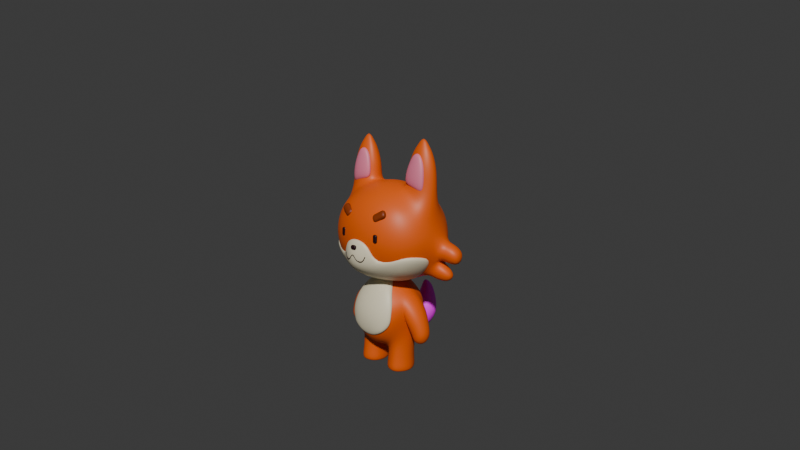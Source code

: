 # Source: fox.blend  (saved by Blender 4.3.32; exported with 4.5.12 LTS)
import bpy
from mathutils import Matrix  # noqa: F401  (used for matrix-valued properties, if any)

bpy.ops.wm.read_factory_settings(use_empty=True)
scene = bpy.context.scene
scene.name = 'Scene'

# ---- collections
col_collection = bpy.data.collections.new('Collection'); scene.collection.children.link(col_collection)

# ---- images (referenced by path relative to the original .blend; pixels are not part of the script)
import os
ASSET_DIR = os.environ.get("B2B_ASSET_DIR", "")  # directory of the original .blend (textures are referenced by path, not embedded)
HERE = os.path.dirname(os.path.abspath(__file__))  # packed textures are extracted next to this script under _unpacked/

def load_image(name, relpath, width, height, colorspace="sRGB"):
    """Load a texture the original file referenced (path relative to the .blend, or extracted next to this script)."""
    p = next((c for c in (os.path.join(HERE, relpath), os.path.join(ASSET_DIR, relpath)) if relpath and os.path.exists(c)), "")
    if p:
        img = bpy.data.images.load(p, check_existing=True)
        img.name = name
    else:  # same state as the original file: an image datablock whose file is absent (Cycles renders it pink)
        img = bpy.data.images.new(name, width, height)
        img.source = "FILE"
        img.filepath = "//" + (relpath or name)
    img.colorspace_settings.name = colorspace
    return img
img_tale = load_image('tale', '', 1024, 1024, 'sRGB')

# ---- materials (node trees are filled in below, after node groups)
mat_material = bpy.data.materials.new('Material')
mat_material.alpha_threshold = 0.0
mat_material.roughness = 0.5
mat_material.line_color = (0.0, 0.0, 0.0, 1.0)
mat_material_002 = bpy.data.materials.new('Material.002')
mat_material_009 = bpy.data.materials.new('Material.009')
mat_material_007 = bpy.data.materials.new('Material.007')
mat_material_008 = bpy.data.materials.new('Material.008')
mat_material_003 = bpy.data.materials.new('Material.003')
mat_material_006 = bpy.data.materials.new('Material.006')
mat_material_005 = bpy.data.materials.new('Material.005')
mat_material_004 = bpy.data.materials.new('Material.004')
mat_material_001 = bpy.data.materials.new('Material.001')

# ---- material node trees
mat_material.use_nodes = True; mat_material.node_tree.nodes.clear()
_N = mat_material.node_tree.nodes; _L = mat_material.node_tree.links
n0 = _N.new('ShaderNodeOutputMaterial'); n0.name = 'Material Output'; n0.location = (300, 300)
n1 = _N.new('ShaderNodeBsdfPrincipled'); n1.name = 'Principled BSDF'; n1.location = (10, 300)
n1.inputs[0].default_value = (0.7991, 0.1095, 0.0, 1.0)
n1.inputs[3].default_value = 1.45
_L.new(n1.outputs[0], n0.inputs[0])
n0.is_active_output = True
mat_material_002.use_nodes = True; mat_material_002.node_tree.nodes.clear()
_N = mat_material_002.node_tree.nodes; _L = mat_material_002.node_tree.links
n0 = _N.new('ShaderNodeBsdfPrincipled'); n0.name = 'Principled BSDF'; n0.location = (10, 300)
n0.inputs[0].default_value = (0.7991, 0.1095, 0.0, 1.0)
n1 = _N.new('ShaderNodeOutputMaterial'); n1.name = 'Material Output'; n1.location = (300, 300)
_L.new(n0.outputs[0], n1.inputs[0])
n1.is_active_output = True
mat_material_009.use_nodes = True; mat_material_009.node_tree.nodes.clear()
_N = mat_material_009.node_tree.nodes; _L = mat_material_009.node_tree.links
n0 = _N.new('ShaderNodeBsdfPrincipled'); n0.name = 'Principled BSDF'; n0.location = (10, 300)
n0.inputs[0].default_value = (0.7991, 0.7231, 0.5149, 1.0)
n1 = _N.new('ShaderNodeOutputMaterial'); n1.name = 'Material Output'; n1.location = (300, 300)
_L.new(n0.outputs[0], n1.inputs[0])
n1.is_active_output = True
mat_material_007.use_nodes = True; mat_material_007.node_tree.nodes.clear()
_N = mat_material_007.node_tree.nodes; _L = mat_material_007.node_tree.links
n0 = _N.new('ShaderNodeBsdfPrincipled'); n0.name = 'Principled BSDF'; n0.location = (10, 300)
n0.inputs[0].default_value = (0.8016, 0.2041, 0.3188, 1.0)
n1 = _N.new('ShaderNodeOutputMaterial'); n1.name = 'Material Output'; n1.location = (300, 300)
_L.new(n0.outputs[0], n1.inputs[0])
n1.is_active_output = True
mat_material_008.use_nodes = True; mat_material_008.node_tree.nodes.clear()
_N = mat_material_008.node_tree.nodes; _L = mat_material_008.node_tree.links
n0 = _N.new('ShaderNodeBsdfPrincipled'); n0.name = 'Principled BSDF'; n0.location = (10, 300)
n0.inputs[0].default_value = (0.7991, 0.7231, 0.5149, 1.0)
n1 = _N.new('ShaderNodeOutputMaterial'); n1.name = 'Material Output'; n1.location = (300, 300)
_L.new(n0.outputs[0], n1.inputs[0])
n1.is_active_output = True
mat_material_003.use_nodes = True; mat_material_003.node_tree.nodes.clear()
_N = mat_material_003.node_tree.nodes; _L = mat_material_003.node_tree.links
n0 = _N.new('ShaderNodeBsdfPrincipled'); n0.name = 'Principled BSDF'; n0.location = (10, 300)
n0.inputs[0].default_value = (0.016, 0.0, 0.002732, 1.0)
n1 = _N.new('ShaderNodeOutputMaterial'); n1.name = 'Material Output'; n1.location = (300, 300)
_L.new(n0.outputs[0], n1.inputs[0])
n1.is_active_output = True
mat_material_006.use_nodes = True; mat_material_006.node_tree.nodes.clear()
_N = mat_material_006.node_tree.nodes; _L = mat_material_006.node_tree.links
n0 = _N.new('ShaderNodeBsdfPrincipled'); n0.name = 'Principled BSDF'; n0.location = (10, 300)
n0.inputs[0].default_value = (0.2382, 0.03341, 0.0, 1.0)
n1 = _N.new('ShaderNodeOutputMaterial'); n1.name = 'Material Output'; n1.location = (300, 300)
_L.new(n0.outputs[0], n1.inputs[0])
n1.is_active_output = True
mat_material_005.use_nodes = True; mat_material_005.node_tree.nodes.clear()
_N = mat_material_005.node_tree.nodes; _L = mat_material_005.node_tree.links
n0 = _N.new('ShaderNodeBsdfPrincipled'); n0.name = 'Principled BSDF'; n0.location = (10, 300)
n0.inputs[0].default_value = (0.016, 0.0, 0.002732, 1.0)
n1 = _N.new('ShaderNodeOutputMaterial'); n1.name = 'Material Output'; n1.location = (300, 300)
_L.new(n0.outputs[0], n1.inputs[0])
n1.is_active_output = True
mat_material_004.use_nodes = True; mat_material_004.node_tree.nodes.clear()
_N = mat_material_004.node_tree.nodes; _L = mat_material_004.node_tree.links
n0 = _N.new('ShaderNodeBsdfPrincipled'); n0.name = 'Principled BSDF'; n0.location = (10, 300)
n0.inputs[0].default_value = (0.016, 0.0, 0.002732, 1.0)
n1 = _N.new('ShaderNodeOutputMaterial'); n1.name = 'Material Output'; n1.location = (300, 300)
_L.new(n0.outputs[0], n1.inputs[0])
n1.is_active_output = True
mat_material_001.use_nodes = True; mat_material_001.node_tree.nodes.clear()
_N = mat_material_001.node_tree.nodes; _L = mat_material_001.node_tree.links
n0 = _N.new('ShaderNodeBsdfPrincipled'); n0.name = 'Principled BSDF'; n0.location = (10, 300)
n1 = _N.new('ShaderNodeOutputMaterial'); n1.name = 'Material Output'; n1.location = (300, 300)
n2 = _N.new('ShaderNodeTexImage'); n2.name = 'Image Texture'; n2.location = (-280, 280)
n2.image = img_tale
_L.new(n0.outputs[0], n1.inputs[0])
_L.new(n2.outputs[0], n0.inputs[0])
n1.is_active_output = True

# ---- world
world_world = bpy.data.worlds.new('World'); scene.world = world_world
world_world.use_nodes = True; world_world.node_tree.nodes.clear()
_N = world_world.node_tree.nodes; _L = world_world.node_tree.links
n0 = _N.new('ShaderNodeOutputWorld'); n0.name = 'World Output'; n0.location = (300, 300)
n1 = _N.new('ShaderNodeBackground'); n1.name = 'Background'; n1.location = (10, 300)
n1.inputs[0].default_value = (0.05088, 0.05088, 0.05088, 1.0)
_L.new(n1.outputs[0], n0.inputs[0])
n0.is_active_output = True
world_world.color = (0.05088, 0.05088, 0.05088)
world_world.sun_shadow_jitter_overblur = 0.0

# ---- cameras
cam_camera = bpy.data.cameras.new('Camera')
cam_camera.clip_end = 100.0
cam_camera.lens = 26.49
cam_camera.ortho_scale = 7.314

# ---- meshes
me_cube_001 = bpy.data.meshes.new('Cube.001')
me_cube_001.from_pydata([(0.5, 0.5, 0.5175), (0.3973, 0.5, -0.5532), (0.4725, -0.5, 0.5084), (0.4248, -0.5, -0.489), (0.2244, 0.5729, -0.5943), (0.0, 0.6096, -0.6084), (0.5729, 0.5729, 0.293), (0.5962, 0.6096, -0.01764), (0.5214, 0.5729, -0.338), (0.5729, -0.5729, 0.293), (0.5962, -0.6096, -0.01764), (0.5397, -0.5729, -0.251), (0.2966, -0.5729, 0.6104), (0.0, -0.6096, 0.6597), (0.5922, 0.2482, 0.5591), (0.6114, -2.438e-09, 0.6529), (0.6197, -0.2482, 0.5728), (0.0, -0.6096, -0.6084), (0.2244, -0.5729, -0.5943), (0.0, 0.6096, 0.6597), (0.2966, 0.5729, 0.6104), (0.4461, -0.3665, -0.6521), (0.4461, 0.3665, -0.6521), (0.3162, 0.3162, 0.8382), (0.0, 0.3331, 0.9291), (0.3331, -6.519e-09, 0.9291), (0.0, 8.382e-09, 1.046), (0.3162, -0.3162, 0.8382), (0.0, -0.3331, 0.9291), (0.2983, -0.729, -0.3245), (0.3332, -0.7818, -4.786e-05), (0.3162, -0.729, 0.3131), (0.0, -0.7818, -0.3331), (0.0, -0.8395, -7.54e-05), (0.0, -0.7818, 0.331), (0.0, 0.3331, -0.779), (0.1965, 0.2712, -0.731), (0.0, -5.732e-09, -0.8384), (0.1259, 9.193e-09, -0.8383), (0.0, -0.3331, -0.779), (0.1965, -0.2712, -0.731), (0.6089, 0.2712, -0.4469), (0.7382, 0.2634, 0.02364), (0.7339, 0.3583, 0.315), (0.7342, 2.957e-10, -0.4192), (0.8001, 1.719e-08, -0.05796), (0.6089, -0.2712, -0.4469), (0.7382, -0.2634, 0.02364), (0.7339, -0.3583, 0.315), (0.0, 0.7818, -0.3331), (0.0, 0.8395, -7.54e-05), (0.0, 0.7818, 0.331), (0.2983, 0.729, -0.3245), (0.3332, 0.7818, -4.78e-05), (0.3162, 0.729, 0.3131), (0.4461, -0.3665, -0.9229), (0.4461, 0.3665, -0.9229), (0.1965, 0.2712, -0.9229), (0.1259, 9.193e-09, -0.9229), (0.1965, -0.2712, -0.9229), (0.6089, 0.2712, -0.9229), (0.7342, 2.957e-10, -0.9229), (0.6089, -0.2712, -0.9229), (0.4472, -0.3816, -1.111), (0.4472, 0.3816, -1.111), (0.1873, 0.2823, -1.111), (0.1138, 9.768e-09, -1.111), (0.1873, -0.2823, -1.111), (0.6166, 0.2823, -1.111), (0.7471, 5.042e-10, -1.111), (0.6166, -0.2823, -1.111), (0.4491, -0.4091, -1.332), (0.4491, 0.4091, -1.332), (0.1705, 0.3027, -1.332), (0.09171, 1.082e-08, -1.332), (0.1705, -0.3027, -1.332), (0.6307, 0.3027, -1.332), (0.7706, 8.848e-10, -1.332), (0.6307, -0.3027, -1.332), (0.4378, -0.2485, -1.332), (0.4378, 0.2485, -1.332), (0.2686, 0.1839, -1.332), (0.2207, 5.723e-09, -1.332), (0.2686, -0.1839, -1.332), (0.5482, 0.1839, -1.332), (0.6331, -3.096e-10, -1.332), (0.5482, -0.1839, -1.332), (0.4204, -1.863e-09, -1.332), (0.7196, 0.2482, 0.5046), (0.7218, 4.881e-09, 0.5984), (0.7196, -0.2482, 0.5046), (0.7069, 0.2634, -0.03066), (0.7138, 0.3583, 0.2607), (0.705, 2.448e-08, -0.1122), (0.7069, -0.2634, -0.03066), (0.7138, -0.3583, 0.2607), (0.9839, 0.2147, 0.2107), (1.018, 4.163e-08, 0.2843), (0.9839, -0.2147, 0.2107), (0.7893, 0.2278, -0.2096), (0.8952, 0.3099, 0.01911), (0.7597, 5.096e-08, -0.2737), (0.7893, -0.2278, -0.2096), (0.8952, -0.3099, 0.01911), (1.126, 0.1653, -0.139), (1.175, 8.465e-08, -0.1008), (1.126, -0.1653, -0.139), (0.8432, 0.1755, -0.357), (0.9969, 0.2387, -0.2383), (0.8002, 7.298e-08, -0.3902), (0.8432, -0.1755, -0.357), (0.9969, -0.2387, -0.2383), (1.173, 0.1459, -0.3388), (1.217, 1.086e-07, -0.3051), (1.173, -0.1459, -0.3388), (0.9243, 0.1548, -0.5311), (1.06, 0.2106, -0.4265), (0.8863, 9.826e-08, -0.5604), (0.9243, -0.1548, -0.5311), (1.06, -0.2106, -0.4265), (1.131, 0.04842, -0.478), (1.145, 1.108e-07, -0.4669), (1.131, -0.04842, -0.478), (1.048, 0.05138, -0.5419), (1.093, 0.0699, -0.5071), (1.036, 1.074e-07, -0.5516), (1.048, -0.05138, -0.5419), (1.093, -0.0699, -0.5071), (1.091, 1.002e-07, -0.5091)], [], [(23, 24, 26, 25), (25, 26, 28, 27), (0, 20, 23, 14), (20, 19, 24, 23), (27, 28, 13, 12), (16, 27, 12, 2), (15, 25, 27, 16), (14, 23, 25, 15), (29, 30, 33, 32), (30, 31, 34, 33), (3, 11, 29, 18), (11, 10, 30, 29), (10, 9, 31, 30), (9, 2, 12, 31), (31, 12, 13, 34), (18, 29, 32, 17), (35, 36, 38, 37), (37, 38, 40, 39), (5, 4, 36, 35), (4, 1, 22, 36), (40, 21, 3, 18), (39, 40, 18, 17), (41, 42, 45, 44), (44, 45, 47, 46), (1, 8, 41, 22), (8, 7, 42, 41), (7, 6, 43, 42), (6, 0, 14, 43), (48, 16, 2, 9), (47, 48, 9, 10), (46, 47, 10, 11), (21, 46, 11, 3), (49, 50, 53, 52), (50, 51, 54, 53), (51, 19, 20, 54), (54, 20, 0, 6), (53, 54, 6, 7), (52, 53, 7, 8), (4, 52, 8, 1), (5, 49, 52, 4), (41, 44, 61, 60), (22, 41, 60, 56), (38, 36, 57, 58), (44, 46, 62, 61), (36, 22, 56, 57), (40, 38, 58, 59), (46, 21, 55, 62), (21, 40, 59, 55), (58, 57, 65, 66), (56, 60, 68, 64), (61, 62, 70, 69), (55, 59, 67, 63), (59, 58, 66, 67), (62, 55, 63, 70), (60, 61, 69, 68), (57, 56, 64, 65), (70, 63, 71, 78), (68, 69, 77, 76), (65, 64, 72, 73), (66, 65, 73, 74), (64, 68, 76, 72), (69, 70, 78, 77), (63, 67, 75, 71), (67, 66, 74, 75), (75, 74, 82, 83), (78, 71, 79, 86), (76, 77, 85, 84), (73, 72, 80, 81), (74, 73, 81, 82), (72, 76, 84, 80), (77, 78, 86, 85), (71, 75, 83, 79), (80, 84, 87), (85, 86, 87), (79, 83, 87), (83, 82, 87), (86, 79, 87), (84, 85, 87), (81, 80, 87), (82, 81, 87), (48, 47, 94, 95), (47, 45, 93, 94), (15, 16, 90, 89), (16, 48, 95, 90), (14, 15, 89, 88), (45, 42, 91, 93), (43, 14, 88, 92), (42, 43, 92, 91), (91, 92, 100, 99), (88, 89, 97, 96), (90, 95, 103, 98), (95, 94, 102, 103), (93, 91, 99, 101), (89, 90, 98, 97), (92, 88, 96, 100), (94, 93, 101, 102), (100, 96, 104, 108), (102, 101, 109, 110), (99, 100, 108, 107), (96, 97, 105, 104), (98, 103, 111, 106), (103, 102, 110, 111), (101, 99, 107, 109), (97, 98, 106, 105), (109, 107, 115, 117), (105, 106, 114, 113), (108, 104, 112, 116), (110, 109, 117, 118), (107, 108, 116, 115), (104, 105, 113, 112), (106, 111, 119, 114), (111, 110, 118, 119), (114, 119, 127, 122), (119, 118, 126, 127), (117, 115, 123, 125), (113, 114, 122, 121), (116, 112, 120, 124), (118, 117, 125, 126), (115, 116, 124, 123), (112, 113, 121, 120), (123, 124, 128), (120, 121, 128), (122, 127, 128), (127, 126, 128), (125, 123, 128), (121, 122, 128), (124, 120, 128), (126, 125, 128)])
me_cube_001.polygons.foreach_set('use_smooth', [True] * 128)
_uv = me_cube_001.uv_layers.new(name='UVMap')
_uv.uv.foreach_set('vector', [0.6875, 0.5625, 0.75, 0.5625, 0.75, 0.625, 0.6875, 0.625, 0.6875, 0.625, 0.75, 0.625, 0.75, 0.6875, 0.6875, 0.6875, 0.625, 0.5, 0.6875, 0.5, 0.6875, 0.5625, 0.625, 0.5625, 0.6875, 0.5, 0.75, 0.5, 0.75, 0.5625, 0.6875, 0.5625, 0.6875, 0.6875, 0.75, 0.6875, 0.75, 0.75, 0.6875, 0.75, 0.625, 0.6875, 0.6875, 0.6875, 0.6875, 0.75, 0.625, 0.75, 0.625, 0.625, 0.6875, 0.625, 0.6875, 0.6875, 0.625, 0.6875, 0.625, 0.5625, 0.6875, 0.5625, 0.6875, 0.625, 0.625, 0.625, 0.4375, 0.8125, 0.5, 0.8125, 0.5, 0.875, 0.4375, 0.875, 0.5, 0.8125, 0.5625, 0.8125, 0.5625, 0.875, 0.5, 0.875, 0.375, 0.75, 0.4375, 0.75, 0.4375, 0.8125, 0.375, 0.8125, 0.4375, 0.75, 0.5, 0.75, 0.5, 0.8125, 0.4375, 0.8125, 0.5, 0.75, 0.5625, 0.75, 0.5625, 0.8125, 0.5, 0.8125, 0.5625, 0.75, 0.625, 0.75, 0.625, 0.8125, 0.5625, 0.8125, 0.5625, 0.8125, 0.625, 0.8125, 0.625, 0.875, 0.5625, 0.875, 0.375, 0.8125, 0.4375, 0.8125, 0.4375, 0.875, 0.375, 0.875, 0.25, 0.5625, 0.3125, 0.5625, 0.3125, 0.625, 0.25, 0.625, 0.25, 0.625, 0.3125, 0.625, 0.3125, 0.6875, 0.25, 0.6875, 0.25, 0.5, 0.3125, 0.5, 0.3125, 0.5625, 0.25, 0.5625, 0.3125, 0.5, 0.375, 0.5, 0.375, 0.5625, 0.3125, 0.5625, 0.3125, 0.6875, 0.375, 0.6875, 0.375, 0.75, 0.3125, 0.75, 0.25, 0.6875, 0.3125, 0.6875, 0.3125, 0.75, 0.25, 0.75, 0.4375, 0.5625, 0.5, 0.5625, 0.5, 0.625, 0.4375, 0.625, 0.4375, 0.625, 0.5, 0.625, 0.5, 0.6875, 0.4375, 0.6875, 0.375, 0.5, 0.4375, 0.5, 0.4375, 0.5625, 0.375, 0.5625, 0.4375, 0.5, 0.5, 0.5, 0.5, 0.5625, 0.4375, 0.5625, 0.5, 0.5, 0.5625, 0.5, 0.5625, 0.5625, 0.5, 0.5625, 0.5625, 0.5, 0.625, 0.5, 0.625, 0.5625, 0.5625, 0.5625, 0.5625, 0.6875, 0.625, 0.6875, 0.625, 0.75, 0.5625, 0.75, 0.5, 0.6875, 0.5625, 0.6875, 0.5625, 0.75, 0.5, 0.75, 0.4375, 0.6875, 0.5, 0.6875, 0.5, 0.75, 0.4375, 0.75, 0.375, 0.6875, 0.4375, 0.6875, 0.4375, 0.75, 0.375, 0.75, 0.4375, 0.375, 0.5, 0.375, 0.5, 0.4375, 0.4375, 0.4375, 0.5, 0.375, 0.5625, 0.375, 0.5625, 0.4375, 0.5, 0.4375, 0.5625, 0.375, 0.625, 0.375, 0.625, 0.4375, 0.5625, 0.4375, 0.5625, 0.4375, 0.625, 0.4375, 0.625, 0.5, 0.5625, 0.5, 0.5, 0.4375, 0.5625, 0.4375, 0.5625, 0.5, 0.5, 0.5, 0.4375, 0.4375, 0.5, 0.4375, 0.5, 0.5, 0.4375, 0.5, 0.375, 0.4375, 0.4375, 0.4375, 0.4375, 0.5, 0.375, 0.5, 0.375, 0.375, 0.4375, 0.375, 0.4375, 0.4375, 0.375, 0.4375, 0.4375, 0.5625, 0.4375, 0.625, 0.4375, 0.625, 0.4375, 0.5625, 0.375, 0.5625, 0.4375, 0.5625, 0.4375, 0.5625, 0.375, 0.5625, 0.3125, 0.625, 0.3125, 0.5625, 0.3125, 0.5625, 0.3125, 0.625, 0.4375, 0.625, 0.4375, 0.6875, 0.4375, 0.6875, 0.4375, 0.625, 0.3125, 0.5625, 0.375, 0.5625, 0.375, 0.5625, 0.3125, 0.5625, 0.3125, 0.6875, 0.3125, 0.625, 0.3125, 0.625, 0.3125, 0.6875, 0.4375, 0.6875, 0.375, 0.6875, 0.375, 0.6875, 0.4375, 0.6875, 0.375, 0.6875, 0.3125, 0.6875, 0.3125, 0.6875, 0.375, 0.6875, 0.3125, 0.625, 0.3125, 0.5625, 0.3125, 0.5625, 0.3125, 0.625, 0.375, 0.5625, 0.4375, 0.5625, 0.4375, 0.5625, 0.375, 0.5625, 0.4375, 0.625, 0.4375, 0.6875, 0.4375, 0.6875, 0.4375, 0.625, 0.375, 0.6875, 0.3125, 0.6875, 0.3125, 0.6875, 0.375, 0.6875, 0.3125, 0.6875, 0.3125, 0.625, 0.3125, 0.625, 0.3125, 0.6875, 0.4375, 0.6875, 0.375, 0.6875, 0.375, 0.6875, 0.4375, 0.6875, 0.4375, 0.5625, 0.4375, 0.625, 0.4375, 0.625, 0.4375, 0.5625, 0.3125, 0.5625, 0.375, 0.5625, 0.375, 0.5625, 0.3125, 0.5625, 0.4375, 0.6875, 0.375, 0.6875, 0.375, 0.6875, 0.4375, 0.6875, 0.4375, 0.5625, 0.4375, 0.625, 0.4375, 0.625, 0.4375, 0.5625, 0.3125, 0.5625, 0.375, 0.5625, 0.375, 0.5625, 0.3125, 0.5625, 0.3125, 0.625, 0.3125, 0.5625, 0.3125, 0.5625, 0.3125, 0.625, 0.375, 0.5625, 0.4375, 0.5625, 0.4375, 0.5625, 0.375, 0.5625, 0.4375, 0.625, 0.4375, 0.6875, 0.4375, 0.6875, 0.4375, 0.625, 0.375, 0.6875, 0.3125, 0.6875, 0.3125, 0.6875, 0.375, 0.6875, 0.3125, 0.6875, 0.3125, 0.625, 0.3125, 0.625, 0.3125, 0.6875, 0.3125, 0.6875, 0.3125, 0.625, 0.3125, 0.625, 0.3125, 0.6875, 0.4375, 0.6875, 0.375, 0.6875, 0.375, 0.6875, 0.4375, 0.6875, 0.4375, 0.5625, 0.4375, 0.625, 0.4375, 0.625, 0.4375, 0.5625, 0.3125, 0.5625, 0.375, 0.5625, 0.375, 0.5625, 0.3125, 0.5625, 0.3125, 0.625, 0.3125, 0.5625, 0.3125, 0.5625, 0.3125, 0.625, 0.375, 0.5625, 0.4375, 0.5625, 0.4375, 0.5625, 0.375, 0.5625, 0.4375, 0.625, 0.4375, 0.6875, 0.4375, 0.6875, 0.4375, 0.625, 0.375, 0.6875, 0.3125, 0.6875, 0.3125, 0.6875, 0.375, 0.6875, 0.375, 0.5625, 0.4375, 0.5625, 0.375, 0.5625, 0.4375, 0.625, 0.4375, 0.6875, 0.4375, 0.625, 0.375, 0.6875, 0.3125, 0.6875, 0.375, 0.6875, 0.3125, 0.6875, 0.3125, 0.625, 0.3125, 0.6875, 0.4375, 0.6875, 0.375, 0.6875, 0.4375, 0.6875, 0.4375, 0.5625, 0.4375, 0.625, 0.4375, 0.5625, 0.3125, 0.5625, 0.375, 0.5625, 0.3125, 0.5625, 0.3125, 0.625, 0.3125, 0.5625, 0.3125, 0.625, 0.5625, 0.6875, 0.5, 0.6875, 0.5, 0.6875, 0.5625, 0.6875, 0.5, 0.6875, 0.5, 0.625, 0.5, 0.625, 0.5, 0.6875, 0.625, 0.625, 0.625, 0.6875, 0.625, 0.6875, 0.625, 0.625, 0.625, 0.6875, 0.5625, 0.6875, 0.5625, 0.6875, 0.625, 0.6875, 0.625, 0.5625, 0.625, 0.625, 0.625, 0.625, 0.625, 0.5625, 0.5, 0.625, 0.5, 0.5625, 0.5, 0.5625, 0.5, 0.625, 0.5625, 0.5625, 0.625, 0.5625, 0.625, 0.5625, 0.5625, 0.5625, 0.5, 0.5625, 0.5625, 0.5625, 0.5625, 0.5625, 0.5, 0.5625, 0.5, 0.5625, 0.5625, 0.5625, 0.5625, 0.5625, 0.5, 0.5625, 0.625, 0.5625, 0.625, 0.625, 0.625, 0.625, 0.625, 0.5625, 0.625, 0.6875, 0.5625, 0.6875, 0.5625, 0.6875, 0.625, 0.6875, 0.5625, 0.6875, 0.5, 0.6875, 0.5, 0.6875, 0.5625, 0.6875, 0.5, 0.625, 0.5, 0.5625, 0.5, 0.5625, 0.5, 0.625, 0.625, 0.625, 0.625, 0.6875, 0.625, 0.6875, 0.625, 0.625, 0.5625, 0.5625, 0.625, 0.5625, 0.625, 0.5625, 0.5625, 0.5625, 0.5, 0.6875, 0.5, 0.625, 0.5, 0.625, 0.5, 0.6875, 0.5625, 0.5625, 0.625, 0.5625, 0.625, 0.5625, 0.5625, 0.5625, 0.5, 0.6875, 0.5, 0.625, 0.5, 0.625, 0.5, 0.6875, 0.5, 0.5625, 0.5625, 0.5625, 0.5625, 0.5625, 0.5, 0.5625, 0.625, 0.5625, 0.625, 0.625, 0.625, 0.625, 0.625, 0.5625, 0.625, 0.6875, 0.5625, 0.6875, 0.5625, 0.6875, 0.625, 0.6875, 0.5625, 0.6875, 0.5, 0.6875, 0.5, 0.6875, 0.5625, 0.6875, 0.5, 0.625, 0.5, 0.5625, 0.5, 0.5625, 0.5, 0.625, 0.625, 0.625, 0.625, 0.6875, 0.625, 0.6875, 0.625, 0.625, 0.5, 0.625, 0.5, 0.5625, 0.5, 0.5625, 0.5, 0.625, 0.625, 0.625, 0.625, 0.6875, 0.625, 0.6875, 0.625, 0.625, 0.5625, 0.5625, 0.625, 0.5625, 0.625, 0.5625, 0.5625, 0.5625, 0.5, 0.6875, 0.5, 0.625, 0.5, 0.625, 0.5, 0.6875, 0.5, 0.5625, 0.5625, 0.5625, 0.5625, 0.5625, 0.5, 0.5625, 0.625, 0.5625, 0.625, 0.625, 0.625, 0.625, 0.625, 0.5625, 0.625, 0.6875, 0.5625, 0.6875, 0.5625, 0.6875, 0.625, 0.6875, 0.5625, 0.6875, 0.5, 0.6875, 0.5, 0.6875, 0.5625, 0.6875, 0.625, 0.6875, 0.5625, 0.6875, 0.5625, 0.6875, 0.625, 0.6875, 0.5625, 0.6875, 0.5, 0.6875, 0.5, 0.6875, 0.5625, 0.6875, 0.5, 0.625, 0.5, 0.5625, 0.5, 0.5625, 0.5, 0.625, 0.625, 0.625, 0.625, 0.6875, 0.625, 0.6875, 0.625, 0.625, 0.5625, 0.5625, 0.625, 0.5625, 0.625, 0.5625, 0.5625, 0.5625, 0.5, 0.6875, 0.5, 0.625, 0.5, 0.625, 0.5, 0.6875, 0.5, 0.5625, 0.5625, 0.5625, 0.5625, 0.5625, 0.5, 0.5625, 0.625, 0.5625, 0.625, 0.625, 0.625, 0.625, 0.625, 0.5625, 0.5, 0.5625, 0.5625, 0.5625, 0.5, 0.5625, 0.625, 0.5625, 0.625, 0.625, 0.625, 0.5625, 0.625, 0.6875, 0.5625, 0.6875, 0.625, 0.6875, 0.5625, 0.6875, 0.5, 0.6875, 0.5625, 0.6875, 0.5, 0.625, 0.5, 0.5625, 0.5, 0.625, 0.625, 0.625, 0.625, 0.6875, 0.625, 0.625, 0.5625, 0.5625, 0.625, 0.5625, 0.5625, 0.5625, 0.5, 0.6875, 0.5, 0.625, 0.5, 0.6875])
me_cube_001.materials.append(mat_material)
me_cube_001.use_mirror_vertex_groups = False
me_cube_001.update()
me_cube_002 = bpy.data.meshes.new('Cube.002')
me_cube_002.from_pydata([(0.5, -0.5, -0.5), (0.4919, -0.5, 0.5018), (0.5, 0.5, -0.5), (0.4919, 0.5, 0.5018), (0.2966, 0.5729, -0.5729), (0.0, 0.6096, -0.6096), (0.0, 0.6096, 0.6163), (0.2949, 0.5729, 0.5767), (0.5726, 0.5729, 0.2967), (0.6096, 0.6096, -2.794e-09), (0.5729, 0.5729, -0.2966), (0.5729, -0.2966, -0.5729), (0.6096, -1.676e-08, -0.6096), (0.5729, 0.2966, -0.5729), (0.5406, 0.2966, 0.5818), (0.5406, -0.2966, 0.5818), (0.5726, -0.5729, 0.2967), (0.6096, -0.6096, -2.794e-09), (0.5729, -0.5729, -0.2966), (0.0, -0.6096, -0.6096), (0.2966, -0.5729, -0.5729), (0.2949, -0.5729, 0.5767), (0.0, -0.6096, 0.6163), (0.0, 0.7818, -0.3331), (0.0, 0.8395, 4.657e-09), (0.0, 0.7818, 0.3331), (0.3162, 0.729, -0.3162), (0.3331, 0.7818, 7.451e-09), (0.3162, 0.729, 0.3162), (0.729, 0.3162, -0.3162), (0.7818, 0.3331, -9.313e-09), (0.7159, 0.3162, 0.3188), (0.7818, -2.887e-08, -0.3331), (0.8395, -1.304e-08, 5.588e-09), (0.7602, 5.008e-09, 0.3375), (0.729, -0.3162, -0.3162), (0.7818, -0.3331, 7.451e-09), (0.7159, -0.3162, 0.3188), (0.3162, -0.729, -0.3162), (0.3331, -0.7818, -9.313e-09), (0.3162, -0.729, 0.3162), (0.0, -0.7818, -0.3331), (0.0, -0.8395, 4.657e-09), (0.0, -0.7818, 0.3331), (0.0, 0.3331, -0.7818), (0.3162, 0.3162, -0.729), (0.0, -5.588e-09, -0.8395), (0.3331, 1.863e-09, -0.7818), (0.0, -0.3331, -0.7818), (0.3162, -0.3162, -0.729), (0.2851, 0.3162, 0.7581), (0.0, 0.3331, 0.8199), (0.218, -2.493e-08, 0.8431), (0.0, -1.431e-08, 0.9004), (0.2851, -0.3162, 0.7581), (0.0, -0.3331, 0.8199), (0.524, 0.2011, 0.7665), (0.524, -0.2011, 0.7665), (0.6653, 0.1465, 0.6375), (0.7613, -3.883e-08, 0.6377), (0.6653, -0.1465, 0.6375), (0.3222, 0.1466, 0.7963), (0.2658, -2.98e-08, 0.8735), (0.3222, -0.1466, 0.7963), (0.5183, 0.2011, 1.08), (0.5183, -0.2011, 1.08), (0.6596, 0.1465, 1.08), (0.7556, -5.007e-08, 1.08), (0.6596, -0.1465, 1.08), (0.3165, 0.1466, 1.08), (0.2602, -4.103e-08, 1.08), (0.3165, -0.1466, 1.08), (0.5119, 0.1283, 1.36), (0.5119, -0.1283, 1.36), (0.6021, 0.09349, 1.36), (0.6633, -4.813e-08, 1.36), (0.6021, -0.09349, 1.36), (0.3831, 0.09358, 1.36), (0.3472, -4.236e-08, 1.36), (0.3831, -0.09358, 1.36), (0.5067, 0.06885, 1.472), (0.5067, -0.06886, 1.472), (0.555, 0.05016, 1.472), (0.5879, -4.654e-08, 1.472), (0.555, -0.05016, 1.472), (0.4376, 0.0502, 1.472), (0.4183, -4.345e-08, 1.472), (0.4376, -0.0502, 1.472), (0.5006, -4.47e-08, 1.608), (0.86, 0.3391, -0.3391), (0.9128, 0.356, -0.0229), (0.9705, 0.0229, -0.0229), (0.9128, 0.0229, -0.356), (0.6858, 0.3193, -0.6433), (0.8419, 0.3388, -0.3865), (0.8947, 0.02264, -0.4035), (0.7225, 0.02264, -0.6799), (1.071, 0.3532, -0.1525), (1.032, 0.3407, -0.3851), (1.113, 0.1082, -0.1525), (1.071, 0.1082, -0.3976), (0.9714, 0.2986, -0.5451), (0.8944, 0.289, -0.6718), (0.9974, 0.1426, -0.5535), (0.9124, 0.1426, -0.6898)], [], [(23, 24, 27, 26), (24, 25, 28, 27), (25, 6, 7, 28), (28, 7, 3, 8), (27, 28, 8, 9), (26, 27, 9, 10), (4, 26, 10, 2), (5, 23, 26, 4), (30, 31, 34, 33), (32, 33, 36, 35), (33, 34, 37, 36), (2, 10, 29, 13), (10, 9, 30, 29), (9, 8, 31, 30), (8, 3, 14, 31), (37, 15, 1, 16), (36, 37, 16, 17), (35, 36, 17, 18), (11, 35, 18, 0), (12, 32, 35, 11), (38, 39, 42, 41), (39, 40, 43, 42), (0, 18, 38, 20), (18, 17, 39, 38), (17, 16, 40, 39), (16, 1, 21, 40), (40, 21, 22, 43), (20, 38, 41, 19), (44, 45, 47, 46), (46, 47, 49, 48), (5, 4, 45, 44), (4, 2, 13, 45), (45, 13, 12, 47), (47, 12, 11, 49), (49, 11, 0, 20), (48, 49, 20, 19), (50, 51, 53, 52), (52, 53, 55, 54), (3, 7, 50, 14), (7, 6, 51, 50), (54, 55, 22, 21), (15, 54, 21, 1), (37, 34, 59, 60), (54, 15, 57, 63), (15, 37, 60, 57), (14, 50, 61, 56), (50, 52, 62, 61), (34, 31, 58, 59), (31, 14, 56, 58), (52, 54, 63, 62), (63, 57, 65, 71), (61, 62, 70, 69), (58, 56, 64, 66), (59, 58, 66, 67), (56, 61, 69, 64), (62, 63, 71, 70), (57, 60, 68, 65), (60, 59, 67, 68), (64, 69, 77, 72), (70, 71, 79, 78), (65, 68, 76, 73), (68, 67, 75, 76), (71, 65, 73, 79), (69, 70, 78, 77), (66, 64, 72, 74), (67, 66, 74, 75), (74, 72, 80, 82), (75, 74, 82, 83), (72, 77, 85, 80), (78, 79, 87, 86), (73, 76, 84, 81), (76, 75, 83, 84), (79, 73, 81, 87), (77, 78, 86, 85), (87, 81, 88), (85, 86, 88), (82, 80, 88), (83, 82, 88), (80, 85, 88), (86, 87, 88), (81, 84, 88), (84, 83, 88), (90, 91, 99, 97), (30, 90, 89, 29), (33, 91, 90, 30), (32, 92, 91, 33), (29, 89, 92, 32), (92, 89, 98, 100), (29, 94, 93, 13), (32, 95, 94, 29), (12, 96, 95, 32), (13, 93, 96, 12), (98, 97, 99, 100), (102, 101, 103, 104), (95, 96, 104, 103), (93, 94, 101, 102), (91, 92, 100, 99), (96, 93, 102, 104), (89, 90, 97, 98), (94, 95, 103, 101)])
me_cube_002.polygons.foreach_set('use_smooth', [True] * 100)
_uv = me_cube_002.uv_layers.new(name='UVMap')
_uv.uv.foreach_set('vector', [0.4375, 0.375, 0.5, 0.375, 0.5, 0.4375, 0.4375, 0.4375, 0.5, 0.375, 0.5625, 0.375, 0.5625, 0.4375, 0.5, 0.4375, 0.5625, 0.375, 0.625, 0.375, 0.625, 0.4375, 0.5625, 0.4375, 0.5625, 0.4375, 0.625, 0.4375, 0.625, 0.5, 0.5625, 0.5, 0.5, 0.4375, 0.5625, 0.4375, 0.5625, 0.5, 0.5, 0.5, 0.4375, 0.4375, 0.5, 0.4375, 0.5, 0.5, 0.4375, 0.5, 0.375, 0.4375, 0.4375, 0.4375, 0.4375, 0.5, 0.375, 0.5, 0.375, 0.375, 0.4375, 0.375, 0.4375, 0.4375, 0.375, 0.4375, 0.5, 0.5625, 0.5625, 0.5625, 0.5625, 0.625, 0.5, 0.625, 0.4375, 0.625, 0.5, 0.625, 0.5, 0.6875, 0.4375, 0.6875, 0.5, 0.625, 0.5625, 0.625, 0.5625, 0.6875, 0.5, 0.6875, 0.375, 0.5, 0.4375, 0.5, 0.4375, 0.5625, 0.375, 0.5625, 0.4375, 0.5, 0.5, 0.5, 0.5, 0.5625, 0.4375, 0.5625, 0.5, 0.5, 0.5625, 0.5, 0.5625, 0.5625, 0.5, 0.5625, 0.5625, 0.5, 0.625, 0.5, 0.625, 0.5625, 0.5625, 0.5625, 0.5625, 0.6875, 0.625, 0.6875, 0.625, 0.75, 0.5625, 0.75, 0.5, 0.6875, 0.5625, 0.6875, 0.5625, 0.75, 0.5, 0.75, 0.4375, 0.6875, 0.5, 0.6875, 0.5, 0.75, 0.4375, 0.75, 0.375, 0.6875, 0.4375, 0.6875, 0.4375, 0.75, 0.375, 0.75, 0.375, 0.625, 0.4375, 0.625, 0.4375, 0.6875, 0.375, 0.6875, 0.4375, 0.8125, 0.5, 0.8125, 0.5, 0.875, 0.4375, 0.875, 0.5, 0.8125, 0.5625, 0.8125, 0.5625, 0.875, 0.5, 0.875, 0.375, 0.75, 0.4375, 0.75, 0.4375, 0.8125, 0.375, 0.8125, 0.4375, 0.75, 0.5, 0.75, 0.5, 0.8125, 0.4375, 0.8125, 0.5, 0.75, 0.5625, 0.75, 0.5625, 0.8125, 0.5, 0.8125, 0.5625, 0.75, 0.625, 0.75, 0.625, 0.8125, 0.5625, 0.8125, 0.5625, 0.8125, 0.625, 0.8125, 0.625, 0.875, 0.5625, 0.875, 0.375, 0.8125, 0.4375, 0.8125, 0.4375, 0.875, 0.375, 0.875, 0.25, 0.5625, 0.3125, 0.5625, 0.3125, 0.625, 0.25, 0.625, 0.25, 0.625, 0.3125, 0.625, 0.3125, 0.6875, 0.25, 0.6875, 0.25, 0.5, 0.3125, 0.5, 0.3125, 0.5625, 0.25, 0.5625, 0.3125, 0.5, 0.375, 0.5, 0.375, 0.5625, 0.3125, 0.5625, 0.3125, 0.5625, 0.375, 0.5625, 0.375, 0.625, 0.3125, 0.625, 0.3125, 0.625, 0.375, 0.625, 0.375, 0.6875, 0.3125, 0.6875, 0.3125, 0.6875, 0.375, 0.6875, 0.375, 0.75, 0.3125, 0.75, 0.25, 0.6875, 0.3125, 0.6875, 0.3125, 0.75, 0.25, 0.75, 0.6875, 0.5625, 0.75, 0.5625, 0.75, 0.625, 0.6875, 0.625, 0.6875, 0.625, 0.75, 0.625, 0.75, 0.6875, 0.6875, 0.6875, 0.625, 0.5, 0.6875, 0.5, 0.6875, 0.5625, 0.625, 0.5625, 0.6875, 0.5, 0.75, 0.5, 0.75, 0.5625, 0.6875, 0.5625, 0.6875, 0.6875, 0.75, 0.6875, 0.75, 0.75, 0.6875, 0.75, 0.625, 0.6875, 0.6875, 0.6875, 0.6875, 0.75, 0.625, 0.75, 0.5625, 0.6875, 0.5625, 0.625, 0.5625, 0.625, 0.5625, 0.6875, 0.6875, 0.6875, 0.625, 0.6875, 0.625, 0.6875, 0.6875, 0.6875, 0.625, 0.6875, 0.5625, 0.6875, 0.5625, 0.6875, 0.625, 0.6875, 0.625, 0.5625, 0.6875, 0.5625, 0.6875, 0.5625, 0.625, 0.5625, 0.6875, 0.5625, 0.6875, 0.625, 0.6875, 0.625, 0.6875, 0.5625, 0.5625, 0.625, 0.5625, 0.5625, 0.5625, 0.5625, 0.5625, 0.625, 0.5625, 0.5625, 0.625, 0.5625, 0.625, 0.5625, 0.5625, 0.5625, 0.6875, 0.625, 0.6875, 0.6875, 0.6875, 0.6875, 0.6875, 0.625, 0.6875, 0.6875, 0.625, 0.6875, 0.625, 0.6875, 0.6875, 0.6875, 0.6875, 0.5625, 0.6875, 0.625, 0.6875, 0.625, 0.6875, 0.5625, 0.5625, 0.5625, 0.625, 0.5625, 0.625, 0.5625, 0.5625, 0.5625, 0.5625, 0.625, 0.5625, 0.5625, 0.5625, 0.5625, 0.5625, 0.625, 0.625, 0.5625, 0.6875, 0.5625, 0.6875, 0.5625, 0.625, 0.5625, 0.6875, 0.625, 0.6875, 0.6875, 0.6875, 0.6875, 0.6875, 0.625, 0.625, 0.6875, 0.5625, 0.6875, 0.5625, 0.6875, 0.625, 0.6875, 0.5625, 0.6875, 0.5625, 0.625, 0.5625, 0.625, 0.5625, 0.6875, 0.625, 0.5625, 0.6875, 0.5625, 0.6875, 0.5625, 0.625, 0.5625, 0.6875, 0.625, 0.6875, 0.6875, 0.6875, 0.6875, 0.6875, 0.625, 0.625, 0.6875, 0.5625, 0.6875, 0.5625, 0.6875, 0.625, 0.6875, 0.5625, 0.6875, 0.5625, 0.625, 0.5625, 0.625, 0.5625, 0.6875, 0.6875, 0.6875, 0.625, 0.6875, 0.625, 0.6875, 0.6875, 0.6875, 0.6875, 0.5625, 0.6875, 0.625, 0.6875, 0.625, 0.6875, 0.5625, 0.5625, 0.5625, 0.625, 0.5625, 0.625, 0.5625, 0.5625, 0.5625, 0.5625, 0.625, 0.5625, 0.5625, 0.5625, 0.5625, 0.5625, 0.625, 0.5625, 0.5625, 0.625, 0.5625, 0.625, 0.5625, 0.5625, 0.5625, 0.5625, 0.625, 0.5625, 0.5625, 0.5625, 0.5625, 0.5625, 0.625, 0.625, 0.5625, 0.6875, 0.5625, 0.6875, 0.5625, 0.625, 0.5625, 0.6875, 0.625, 0.6875, 0.6875, 0.6875, 0.6875, 0.6875, 0.625, 0.625, 0.6875, 0.5625, 0.6875, 0.5625, 0.6875, 0.625, 0.6875, 0.5625, 0.6875, 0.5625, 0.625, 0.5625, 0.625, 0.5625, 0.6875, 0.6875, 0.6875, 0.625, 0.6875, 0.625, 0.6875, 0.6875, 0.6875, 0.6875, 0.5625, 0.6875, 0.625, 0.6875, 0.625, 0.6875, 0.5625, 0.6875, 0.6875, 0.625, 0.6875, 0.6875, 0.6875, 0.6875, 0.5625, 0.6875, 0.625, 0.6875, 0.5625, 0.5625, 0.5625, 0.625, 0.5625, 0.5625, 0.5625, 0.5625, 0.625, 0.5625, 0.5625, 0.5625, 0.625, 0.625, 0.5625, 0.6875, 0.5625, 0.625, 0.5625, 0.6875, 0.625, 0.6875, 0.6875, 0.6875, 0.625, 0.625, 0.6875, 0.5625, 0.6875, 0.625, 0.6875, 0.5625, 0.6875, 0.5625, 0.625, 0.5625, 0.6875, 0.5, 0.5625, 0.5, 0.625, 0.5, 0.625, 0.5, 0.5625, 0.5, 0.5625, 0.5, 0.5625, 0.4375, 0.5625, 0.4375, 0.5625, 0.5, 0.625, 0.5, 0.625, 0.5, 0.5625, 0.5, 0.5625, 0.4375, 0.625, 0.4375, 0.625, 0.5, 0.625, 0.5, 0.625, 0.4375, 0.5625, 0.4375, 0.5625, 0.4375, 0.625, 0.4375, 0.625, 0.4375, 0.625, 0.4375, 0.5625, 0.4375, 0.5625, 0.4375, 0.625, 0.4375, 0.5625, 0.4375, 0.5625, 0.375, 0.5625, 0.375, 0.5625, 0.4375, 0.625, 0.4375, 0.625, 0.4375, 0.5625, 0.4375, 0.5625, 0.375, 0.625, 0.375, 0.625, 0.4375, 0.625, 0.4375, 0.625, 0.375, 0.5625, 0.375, 0.5625, 0.375, 0.625, 0.375, 0.625, 0.4375, 0.5625, 0.5, 0.5625, 0.5, 0.625, 0.4375, 0.625, 0.375, 0.5625, 0.4375, 0.5625, 0.4375, 0.625, 0.375, 0.625, 0.4375, 0.625, 0.375, 0.625, 0.375, 0.625, 0.4375, 0.625, 0.375, 0.5625, 0.4375, 0.5625, 0.4375, 0.5625, 0.375, 0.5625, 0.5, 0.625, 0.4375, 0.625, 0.4375, 0.625, 0.5, 0.625, 0.375, 0.625, 0.375, 0.5625, 0.375, 0.5625, 0.375, 0.625, 0.4375, 0.5625, 0.5, 0.5625, 0.5, 0.5625, 0.4375, 0.5625, 0.4375, 0.5625, 0.4375, 0.625, 0.4375, 0.625, 0.4375, 0.5625])
me_cube_002.materials.append(mat_material_002)
me_cube_002.update()
me_cube_004 = bpy.data.meshes.new('Cube.004')
me_cube_004.from_pydata([(0.4835, -0.451, -0.4461), (0.5491, -0.268, -0.5117), (0.5821, -0.001022, -0.5447), (0.5961, -0.5142, -0.1862), (0.0, -0.5604, -0.6285), (0.3005, -0.5166, -0.5117), (0.7237, -0.03776, -0.2592), (0.7211, -0.2855, -0.1941), (0.2419, -0.6571, -0.3758), (0.1885, -0.743, -0.09731), (0.0, -0.9534, -0.4203), (0.0, -0.7565, 0.003899), (0.0, -0.001022, -0.7516), (0.3333, -0.001022, -0.6997), (0.0, -0.3008, -0.6997), (0.3181, -0.2855, -0.6522)], [], [(1, 7, 3, 0), (2, 6, 7, 1), (8, 9, 11, 10), (0, 3, 8, 5), (5, 8, 10, 4), (12, 13, 15, 14), (13, 2, 1, 15), (15, 1, 0, 5), (14, 15, 5, 4)])
me_cube_004.polygons.foreach_set('use_smooth', [True] * 9)
_uv = me_cube_004.uv_layers.new(name='UVMap')
_uv.uv.foreach_set('vector', [0.375, 0.6875, 0.4375, 0.6875, 0.4375, 0.75, 0.375, 0.75, 0.375, 0.625, 0.4375, 0.625, 0.4375, 0.6875, 0.375, 0.6875, 0.4375, 0.8125, 0.5, 0.8125, 0.5, 0.875, 0.4375, 0.875, 0.375, 0.75, 0.4375, 0.75, 0.4375, 0.8125, 0.375, 0.8125, 0.375, 0.8125, 0.4375, 0.8125, 0.4375, 0.875, 0.375, 0.875, 0.25, 0.625, 0.3125, 0.625, 0.3125, 0.6875, 0.25, 0.6875, 0.3125, 0.625, 0.375, 0.625, 0.375, 0.6875, 0.3125, 0.6875, 0.3125, 0.6875, 0.375, 0.6875, 0.375, 0.75, 0.3125, 0.75, 0.25, 0.6875, 0.3125, 0.6875, 0.3125, 0.75, 0.25, 0.75])
me_cube_004.materials.append(mat_material_009)
me_cube_004.update()
me_cube_005 = bpy.data.meshes.new('Cube.005')
me_cube_005.from_pydata([(0.5037, -0.1911, 0.8357), (0.6215, -0.1456, 0.7281), (0.3354, -0.1457, 0.8606), (0.5037, -0.1911, 1.027), (0.6215, -0.1456, 1.027), (0.3354, -0.1457, 1.027), (0.4984, -0.1462, 1.254), (0.5736, -0.1014, 1.261), (0.391, -0.1014, 1.261), (0.4876, -0.08622, 1.387)], [], [(2, 0, 3, 5), (0, 1, 4, 3), (3, 4, 7, 6), (5, 3, 6, 8), (8, 6, 9), (6, 7, 9)])
me_cube_005.polygons.foreach_set('use_smooth', [True] * 6)
_uv = me_cube_005.uv_layers.new(name='UVMap')
_uv.uv.foreach_set('vector', [0.6875, 0.6875, 0.625, 0.6875, 0.625, 0.6875, 0.6875, 0.6875, 0.625, 0.6875, 0.5625, 0.6875, 0.5625, 0.6875, 0.625, 0.6875, 0.625, 0.6875, 0.5625, 0.6875, 0.5625, 0.6875, 0.625, 0.6875, 0.6875, 0.6875, 0.625, 0.6875, 0.625, 0.6875, 0.6875, 0.6875, 0.6875, 0.6875, 0.625, 0.6875, 0.6875, 0.6875, 0.625, 0.6875, 0.5625, 0.6875, 0.625, 0.6875])
me_cube_005.materials.append(mat_material_007)
me_cube_005.update()
me_cube_006 = bpy.data.meshes.new('Cube.006')
me_cube_006.from_pydata([(0.4042, -0.3901, 0.608), (0.5316, -0.4675, 0.3806), (0.5683, -0.5421, 0.1112), (0.5537, -0.5494, -0.1183), (0.2561, -0.4362, 0.7031), (0.0, -0.4596, 0.7492), (0.0, -0.6307, -0.4412), (0.2776, -0.6486, -0.3705), (0.3301, -0.6895, -0.1207), (0.3429, -0.6826, 0.1499), (0.3135, -0.5943, 0.4192), (0.0, -0.7346, -0.1204), (0.0, -0.7305, 0.1576), (0.0, -0.6356, 0.4413), (0.1797, -0.08768, 0.9013), (0.03151, -0.1337, 0.9964), (0.0, -0.1572, 1.042)], [], [(8, 9, 12, 11), (9, 10, 13, 12), (3, 8, 7), (3, 2, 9, 8), (2, 1, 10, 9), (1, 0, 4, 10), (10, 4, 5, 13), (7, 8, 11, 6), (5, 4, 15, 16), (4, 0, 14, 15)])
me_cube_006.polygons.foreach_set('use_smooth', [True] * 10)
_uv = me_cube_006.uv_layers.new(name='UVMap')
_uv.uv.foreach_set('vector', [0.4375, 0.8125, 0.5, 0.8125, 0.5, 0.875, 0.4375, 0.875, 0.5, 0.8125, 0.5625, 0.8125, 0.5625, 0.875, 0.5, 0.875, 0.4375, 0.75, 0.4375, 0.8125, 0.375, 0.8125, 0.4375, 0.75, 0.5, 0.75, 0.5, 0.8125, 0.4375, 0.8125, 0.5, 0.75, 0.5625, 0.75, 0.5625, 0.8125, 0.5, 0.8125, 0.5625, 0.75, 0.625, 0.75, 0.625, 0.8125, 0.5625, 0.8125, 0.5625, 0.8125, 0.625, 0.8125, 0.625, 0.875, 0.5625, 0.875, 0.375, 0.8125, 0.4375, 0.8125, 0.4375, 0.875, 0.375, 0.875, 0.625, 0.875, 0.625, 0.8125, 0.625, 0.8125, 0.625, 0.875, 0.625, 0.8125, 0.625, 0.75, 0.625, 0.75, 0.625, 0.8125])
me_cube_006.materials.append(mat_material_008)
me_cube_006.use_mirror_vertex_groups = False
me_cube_006.update()
me_cube_007 = bpy.data.meshes.new('Cube.007')
me_cube_007.from_pydata([(0.3029, -0.7743, 2.276), (0.3029, -0.7743, 2.421), (0.3029, -0.717, 2.276), (0.3029, -0.717, 2.421), (0.391, -0.7743, 2.276), (0.391, -0.7743, 2.421), (0.391, -0.717, 2.276), (0.391, -0.717, 2.421), (0.3029, -0.7743, 2.324), (0.3029, -0.7743, 2.373), (0.3029, -0.717, 2.373), (0.3029, -0.717, 2.324), (0.391, -0.717, 2.373), (0.391, -0.717, 2.324), (0.391, -0.7743, 2.373), (0.391, -0.7743, 2.324)], [], [(9, 1, 3, 10), (10, 3, 7, 12), (12, 7, 5, 14), (14, 5, 1, 9), (2, 6, 4, 0), (7, 3, 1, 5), (4, 15, 8, 0), (15, 14, 9, 8), (6, 13, 15, 4), (13, 12, 14, 15), (2, 11, 13, 6), (11, 10, 12, 13), (0, 8, 11, 2), (8, 9, 10, 11)])
me_cube_007.polygons.foreach_set('use_smooth', [True] * 14)
_uv = me_cube_007.uv_layers.new(name='UVMap')
_uv.uv.foreach_set('vector', [0.5417, 0.0, 0.625, 0.0, 0.625, 0.25, 0.5417, 0.25, 0.5417, 0.25, 0.625, 0.25, 0.625, 0.5, 0.5417, 0.5, 0.5417, 0.5, 0.625, 0.5, 0.625, 0.75, 0.5417, 0.75, 0.5417, 0.75, 0.625, 0.75, 0.625, 1.0, 0.5417, 1.0, 0.125, 0.5, 0.375, 0.5, 0.375, 0.75, 0.125, 0.75, 0.625, 0.5, 0.875, 0.5, 0.875, 0.75, 0.625, 0.75, 0.375, 0.75, 0.4583, 0.75, 0.4583, 1.0, 0.375, 1.0, 0.4583, 0.75, 0.5417, 0.75, 0.5417, 1.0, 0.4583, 1.0, 0.375, 0.5, 0.4583, 0.5, 0.4583, 0.75, 0.375, 0.75, 0.4583, 0.5, 0.5417, 0.5, 0.5417, 0.75, 0.4583, 0.75, 0.375, 0.25, 0.4583, 0.25, 0.4583, 0.5, 0.375, 0.5, 0.4583, 0.25, 0.5417, 0.25, 0.5417, 0.5, 0.4583, 0.5, 0.375, 0.0, 0.4583, 0.0, 0.4583, 0.25, 0.375, 0.25, 0.4583, 0.0, 0.5417, 0.0, 0.5417, 0.25, 0.4583, 0.25])
me_cube_007.materials.append(mat_material_003)
me_cube_007.update()
me_cube_008 = bpy.data.meshes.new('Cube.008')
me_cube_008.from_pydata([(0.4886, -0.7028, 2.396), (0.2915, -0.7724, 2.271), (0.4886, -0.6192, 2.349), (0.2915, -0.6888, 2.225), (0.4024, -0.6444, 2.5), (0.2053, -0.714, 2.376), (0.4024, -0.5608, 2.453), (0.2053, -0.6304, 2.329), (0.4229, -0.726, 2.354), (0.3572, -0.7492, 2.313), (0.3572, -0.6656, 2.266), (0.4229, -0.6424, 2.307), (0.271, -0.6072, 2.37), (0.3367, -0.584, 2.411), (0.271, -0.6908, 2.417), (0.3367, -0.6676, 2.458)], [], [(9, 1, 3, 10), (10, 3, 7, 12), (12, 7, 5, 14), (14, 5, 1, 9), (2, 6, 4, 0), (7, 3, 1, 5), (4, 15, 8, 0), (15, 14, 9, 8), (6, 13, 15, 4), (13, 12, 14, 15), (2, 11, 13, 6), (11, 10, 12, 13), (0, 8, 11, 2), (8, 9, 10, 11)])
me_cube_008.polygons.foreach_set('use_smooth', [True] * 14)
_uv = me_cube_008.uv_layers.new(name='UVMap')
_uv.uv.foreach_set('vector', [0.5417, 0.0, 0.625, 0.0, 0.625, 0.25, 0.5417, 0.25, 0.5417, 0.25, 0.625, 0.25, 0.625, 0.5, 0.5417, 0.5, 0.5417, 0.5, 0.625, 0.5, 0.625, 0.75, 0.5417, 0.75, 0.5417, 0.75, 0.625, 0.75, 0.625, 1.0, 0.5417, 1.0, 0.125, 0.5, 0.375, 0.5, 0.375, 0.75, 0.125, 0.75, 0.625, 0.5, 0.875, 0.5, 0.875, 0.75, 0.625, 0.75, 0.375, 0.75, 0.4583, 0.75, 0.4583, 1.0, 0.375, 1.0, 0.4583, 0.75, 0.5417, 0.75, 0.5417, 1.0, 0.4583, 1.0, 0.375, 0.5, 0.4583, 0.5, 0.4583, 0.75, 0.375, 0.75, 0.4583, 0.5, 0.5417, 0.5, 0.5417, 0.75, 0.4583, 0.75, 0.375, 0.25, 0.4583, 0.25, 0.4583, 0.5, 0.375, 0.5, 0.4583, 0.25, 0.5417, 0.25, 0.5417, 0.5, 0.4583, 0.5, 0.375, 0.0, 0.4583, 0.0, 0.4583, 0.25, 0.375, 0.25, 0.4583, 0.0, 0.5417, 0.0, 0.5417, 0.25, 0.4583, 0.25])
me_cube_008.materials.append(mat_material_006)
me_cube_008.update()
me_cube_009 = bpy.data.meshes.new('Cube.009')
me_cube_009.from_pydata([(-1.0, -1.0, -1.0), (-1.0, -1.0, 1.0), (-1.0, 1.0, -1.0), (-1.0, 1.0, 1.0), (1.0, -1.0, -1.0), (1.0, -1.0, 1.0), (1.0, 1.0, -1.0), (1.0, 1.0, 1.0), (0.0, 1.0, -1.0), (0.0, 1.0, 1.0), (0.0, -1.0, -1.0), (0.0, -1.0, 1.0)], [], [(0, 1, 3, 2), (8, 9, 7, 6), (6, 7, 5, 4), (10, 11, 1, 0), (8, 6, 4, 10), (9, 3, 1, 11), (7, 9, 11, 5), (2, 8, 10, 0), (4, 5, 11, 10), (2, 3, 9, 8)])
me_cube_009.polygons.foreach_set('use_smooth', [True] * 10)
_uv = me_cube_009.uv_layers.new(name='UVMap')
_uv.uv.foreach_set('vector', [0.375, 0.0, 0.625, 0.0, 0.625, 0.25, 0.375, 0.25, 0.375, 0.375, 0.625, 0.375, 0.625, 0.5, 0.375, 0.5, 0.375, 0.5, 0.625, 0.5, 0.625, 0.75, 0.375, 0.75, 0.375, 0.875, 0.625, 0.875, 0.625, 1.0, 0.375, 1.0, 0.25, 0.5, 0.375, 0.5, 0.375, 0.75, 0.25, 0.75, 0.75, 0.5, 0.875, 0.5, 0.875, 0.75, 0.75, 0.75, 0.625, 0.5, 0.75, 0.5, 0.75, 0.75, 0.625, 0.75, 0.125, 0.5, 0.25, 0.5, 0.25, 0.75, 0.125, 0.75, 0.375, 0.75, 0.625, 0.75, 0.625, 0.875, 0.375, 0.875, 0.375, 0.25, 0.625, 0.25, 0.625, 0.375, 0.375, 0.375])
me_cube_009.materials.append(mat_material_005)
me_cube_009.update()
me_cube_010 = bpy.data.meshes.new('Cube.010')
me_cube_010.from_pydata([(-0.4426, -1.364, -0.4536), (-0.4426, -1.364, 0.4315), (-0.1551, -0.05396, 1.998), (-0.1551, -0.3412, 2.385), (0.4426, -1.364, -0.4536), (0.4426, -1.364, 0.4315), (0.1551, -0.05396, 1.998), (0.1551, -0.3412, 2.385), (-0.4349, 0.1195, 1.582), (-1.0, 0.2853, -0.1266), (-0.7953, -0.6378, -1.144), (-0.7953, -0.9986, 0.9911), (-1.0, -0.7218, 0.5836), (-0.4349, -0.342, 1.498), (0.7953, -0.6378, -1.144), (1.0, 0.2853, -0.1266), (0.4349, 0.1195, 1.582), (0.4349, -0.342, 1.498), (1.0, -0.7218, 0.5836), (0.7953, -0.9986, 0.9911)], [], [(8, 13, 3, 2), (2, 3, 7, 6), (14, 19, 5, 4), (4, 5, 1, 0), (10, 14, 4, 0), (19, 11, 1, 5), (7, 3, 13, 17), (17, 13, 12, 18), (18, 12, 11, 19), (2, 6, 16, 8), (8, 16, 15, 9), (9, 15, 14, 10), (6, 7, 17, 16), (16, 17, 18, 15), (15, 18, 19, 14), (0, 1, 11, 10), (10, 11, 12, 9), (9, 12, 13, 8)])
me_cube_010.polygons.foreach_set('use_smooth', [True] * 18)
_uv = me_cube_010.uv_layers.new(name='UVMap')
_uv.uv.foreach_set('vector', [0.375, 0.1875, 0.625, 0.1875, 0.625, 0.25, 0.375, 0.25, 0.375, 0.25, 0.625, 0.25, 0.625, 0.5, 0.375, 0.5, 0.375, 0.6875, 0.625, 0.6875, 0.625, 0.75, 0.375, 0.75, 0.375, 0.75, 0.625, 0.75, 0.625, 1.0, 0.375, 1.0, 0.125, 0.6875, 0.375, 0.6875, 0.375, 0.75, 0.125, 0.75, 0.625, 0.6875, 0.875, 0.6875, 0.875, 0.75, 0.625, 0.75, 0.625, 0.5, 0.875, 0.5, 0.875, 0.5625, 0.625, 0.5625, 0.625, 0.5625, 0.875, 0.5625, 0.875, 0.625, 0.625, 0.625, 0.625, 0.625, 0.875, 0.625, 0.875, 0.6875, 0.625, 0.6875, 0.125, 0.5, 0.375, 0.5, 0.375, 0.5625, 0.125, 0.5625, 0.125, 0.5625, 0.375, 0.5625, 0.375, 0.625, 0.125, 0.625, 0.125, 0.625, 0.375, 0.625, 0.375, 0.6875, 0.125, 0.6875, 0.375, 0.5, 0.625, 0.5, 0.625, 0.5625, 0.375, 0.5625, 0.375, 0.5625, 0.625, 0.5625, 0.625, 0.625, 0.375, 0.625, 0.375, 0.625, 0.625, 0.625, 0.625, 0.6875, 0.375, 0.6875, 0.375, 0.0, 0.625, 0.0, 0.625, 0.0625, 0.375, 0.0625, 0.375, 0.0625, 0.625, 0.0625, 0.625, 0.125, 0.375, 0.125, 0.375, 0.125, 0.625, 0.125, 0.625, 0.1875, 0.375, 0.1875])
me_cube_010.materials.append(mat_material_001)
me_cube_010.update()

# ---- curves / text
cu_nurbspath = bpy.data.curves.new('NurbsPath', 'CURVE')
cu_nurbspath.dimensions = '3D'
_sp = cu_nurbspath.splines.new('NURBS'); _sp.points.add(8)
_sp.points.foreach_set('co', [-1.701, 0.5496, 0.6564, 1.0, -1.5, 0.3861, -0.03182, 1.0, -1.0, 0.2377, -0.1208, 1.0, -0.5, 0.03715, -0.003062, 1.0, 4.049e-20, 0.05378, 1.176, 1.0, 0.5, 0.03715, -0.003062, 1.0, 1.0, 0.2377, -0.1208, 1.0, 1.5, 0.3861, -0.03182, 1.0, 1.701, 0.5496, 0.6564, 1.0])
_sp.order_u = 5
_sp.order_v = 0
_sp.use_endpoint_u = True
cu_nurbspath.materials.append(mat_material_004)
cu_nurbspath.use_path = True
cu_nurbspath.bevel_depth = 0.06
cu_nurbspath.fill_mode = 'FULL'
cu_nurbspath.use_fill_caps = True

# ---- objects
ob_camera = bpy.data.objects.new('Camera', cam_camera)
ob_body = bpy.data.objects.new('body', me_cube_001)
ob_head = bpy.data.objects.new('head', me_cube_002)
ob_mask = bpy.data.objects.new('mask', me_cube_004)
ob_ears = bpy.data.objects.new('ears', me_cube_005)
ob_belly = bpy.data.objects.new('belly', me_cube_006)
ob_eyes = bpy.data.objects.new('eyes', me_cube_007)
ob_eyebrows = bpy.data.objects.new('eyebrows', me_cube_008)
ob_nose = bpy.data.objects.new('nose', me_cube_009)
ob_mouth = bpy.data.objects.new('mouth', cu_nurbspath)
ob_tale = bpy.data.objects.new('tale', me_cube_010)

# ---- transforms, parenting, visibility, modifiers, constraints
ob_camera.location = (6.504, -6.926, 4.493)
ob_camera.rotation_euler = (1.355, -0.03413, 0.7483)
ob_camera.lock_rotations_4d = False
ob_camera.empty_display_type = 'ARROWS'
ob_camera.color = (0.0, 0.0, 0.0, 0.0)
ob_camera.display_type = 'WIRE'
ob_camera.lineart.crease_threshold = 0.0
ob_body.location = (0.009866, 3.089e-07, 0.9308)
ob_body.scale = (0.7101, 0.7101, 0.7101)
ob_body.lock_rotations_4d = False
ob_body.empty_display_type = 'ARROWS'
ob_body.lineart.crease_threshold = 0.0
_m = ob_body.modifiers.new('Mirror', 'MIRROR')
_m.use_clip = True
_m = ob_body.modifiers.new('Subdivision', 'SUBSURF')
_m.levels = 2
ob_head.location = (0.0, 0.0, 2.308)
ob_head.scale = (1.2, 1.0, 1.0)
_m = ob_head.modifiers.new('Mirror', 'MIRROR')
_m.use_clip = True
_m = ob_head.modifiers.new('Subdivision', 'SUBSURF')
_m.levels = 2
ob_mask.location = (0.0, 0.0, 2.325)
ob_mask.scale = (1.2, 1.0, 1.0)
_m = ob_mask.modifiers.new('Mirror', 'MIRROR')
_m.use_clip = True
_m = ob_mask.modifiers.new('Solidify', 'SOLIDIFY')
_m.thickness = -0.1
_m = ob_mask.modifiers.new('Subdivision', 'SUBSURF')
_m.levels = 2
ob_ears.location = (-6.707e-18, 0.04878, 2.278)
ob_ears.scale = (1.2, 1.0, 1.0)
_m = ob_ears.modifiers.new('Mirror', 'MIRROR')
_m.use_clip = True
_m = ob_ears.modifiers.new('Solidify', 'SOLIDIFY')
_m.thickness = -0.1
_m = ob_ears.modifiers.new('Subdivision', 'SUBSURF')
_m.levels = 2
ob_belly.location = (0.009866, 3.089e-07, 0.9308)
ob_belly.scale = (0.7101, 0.7101, 0.7101)
ob_belly.lock_rotations_4d = False
ob_belly.empty_display_type = 'ARROWS'
ob_belly.lineart.crease_threshold = 0.0
_m = ob_belly.modifiers.new('Mirror', 'MIRROR')
_m.use_clip = True
_m = ob_belly.modifiers.new('Solidify', 'SOLIDIFY')
_m.thickness = -0.1
_m = ob_belly.modifiers.new('Subdivision', 'SUBSURF')
_m.levels = 2
ob_eyes.location = (0.0, 0.0, 0.0)
_m = ob_eyes.modifiers.new('Subdivision', 'SUBSURF')
_m.levels = 3
_m.render_levels = 3
_m = ob_eyes.modifiers.new('Mirror', 'MIRROR')
ob_eyebrows.location = (0.0, 0.0, 0.3322)
_m = ob_eyebrows.modifiers.new('Subdivision', 'SUBSURF')
_m.levels = 3
_m.render_levels = 3
_m = ob_eyebrows.modifiers.new('Mirror', 'MIRROR')
ob_nose.location = (0.003792, -0.8659, 2.17)
ob_nose.scale = (0.05929, 0.03047, 0.04243)
_m = ob_nose.modifiers.new('Subdivision', 'SUBSURF')
_m.levels = 3
_m.render_levels = 3
ob_mouth.location = (0.0, -0.8813, 1.963)
ob_mouth.rotation_euler = (0.08223, 1.824e-17, 7.502e-19)
ob_mouth.scale = (0.1236, 0.1236, 0.1236)
ob_tale.location = (1.762e-16, 1.051, 0.6334)
ob_tale.scale = (0.2954, 0.5, 0.2954)
_m = ob_tale.modifiers.new('Subdivision', 'SUBSURF')
_m.levels = 2

# ---- collection membership
col_collection.objects.link(ob_camera)
col_collection.objects.link(ob_body)
col_collection.objects.link(ob_head)
col_collection.objects.link(ob_mask)
col_collection.objects.link(ob_ears)
col_collection.objects.link(ob_belly)
col_collection.objects.link(ob_eyes)
col_collection.objects.link(ob_eyebrows)
col_collection.objects.link(ob_nose)
col_collection.objects.link(ob_mouth)
col_collection.objects.link(ob_tale)

# ---- scene / render settings (as saved in the file)
scene.camera = ob_camera
scene.frame_start = 1; scene.frame_end = 250; scene.frame_set(1)
scene.render.engine = 'BLENDER_EEVEE_NEXT'
bpy.context.view_layer.update()

# ---- added for rendering (the .blend has no usable light): sun
light_auto_sun = bpy.data.lights.new('AutoSun', 'SUN')
light_auto_sun.energy = 3.0
light_auto_sun.angle = 0.0523599
ob_auto_sun = bpy.data.objects.new('AutoSun', light_auto_sun)
scene.collection.objects.link(ob_auto_sun)
ob_auto_sun.rotation_euler = (0.872665, 0.174533, 0.523599)
bpy.context.view_layer.update()
